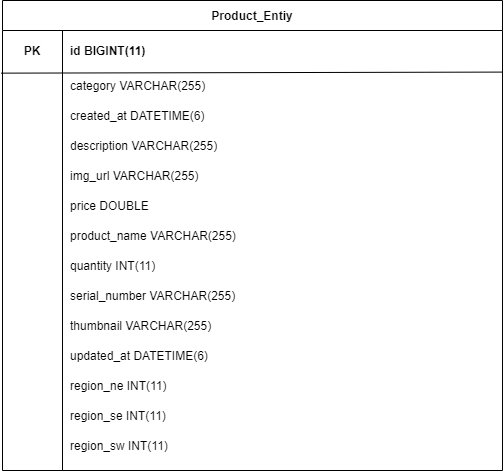

The diagram above was exported from draw.io. Its source (the exported page's mxGraphModel, read from the mxfile embedded in the PNG):
<mxGraphModel dx="1523" dy="887" grid="1" gridSize="10" guides="1" tooltips="1" connect="1" arrows="1" fold="1" page="1" pageScale="1" pageWidth="850" pageHeight="1100" math="0" shadow="0">
  <root>
    <mxCell id="0" />
    <mxCell id="1" parent="0" />
    <mxCell id="gwJr2qTlfvQRxcXKCv3g-38" value="Product_Entiy" style="shape=table;startSize=30;container=1;collapsible=1;childLayout=tableLayout;fixedRows=1;rowLines=0;fontStyle=1;align=center;resizeLast=1;" vertex="1" parent="1">
      <mxGeometry x="180" y="310" width="500" height="470" as="geometry" />
    </mxCell>
    <mxCell id="gwJr2qTlfvQRxcXKCv3g-39" value="" style="shape=partialRectangle;collapsible=0;dropTarget=0;pointerEvents=0;fillColor=none;top=0;left=0;bottom=0;right=0;points=[[0,0.5],[1,0.5]];portConstraint=eastwest;" vertex="1" parent="gwJr2qTlfvQRxcXKCv3g-38">
      <mxGeometry y="30" width="500" height="40" as="geometry" />
    </mxCell>
    <mxCell id="gwJr2qTlfvQRxcXKCv3g-40" value="PK" style="shape=partialRectangle;connectable=0;fillColor=none;top=0;left=0;bottom=0;right=0;fontStyle=1;overflow=hidden;" vertex="1" parent="gwJr2qTlfvQRxcXKCv3g-39">
      <mxGeometry width="60" height="40" as="geometry" />
    </mxCell>
    <mxCell id="gwJr2qTlfvQRxcXKCv3g-41" value="id BIGINT(11)" style="shape=partialRectangle;connectable=0;fillColor=none;top=0;left=0;bottom=0;right=0;align=left;spacingLeft=6;fontStyle=1;overflow=hidden;" vertex="1" parent="gwJr2qTlfvQRxcXKCv3g-39">
      <mxGeometry x="60" width="440" height="40" as="geometry" />
    </mxCell>
    <mxCell id="gwJr2qTlfvQRxcXKCv3g-45" value="" style="shape=partialRectangle;collapsible=0;dropTarget=0;pointerEvents=0;fillColor=none;top=0;left=0;bottom=0;right=0;points=[[0,0.5],[1,0.5]];portConstraint=eastwest;" vertex="1" parent="gwJr2qTlfvQRxcXKCv3g-38">
      <mxGeometry y="70" width="500" height="30" as="geometry" />
    </mxCell>
    <mxCell id="gwJr2qTlfvQRxcXKCv3g-46" value="" style="shape=partialRectangle;connectable=0;fillColor=none;top=0;left=0;bottom=0;right=0;editable=1;overflow=hidden;" vertex="1" parent="gwJr2qTlfvQRxcXKCv3g-45">
      <mxGeometry width="60" height="30" as="geometry" />
    </mxCell>
    <mxCell id="gwJr2qTlfvQRxcXKCv3g-47" value="category VARCHAR(255)" style="shape=partialRectangle;connectable=0;fillColor=none;top=0;left=0;bottom=0;right=0;align=left;spacingLeft=6;overflow=hidden;fontStyle=0" vertex="1" parent="gwJr2qTlfvQRxcXKCv3g-45">
      <mxGeometry x="60" width="440" height="30" as="geometry" />
    </mxCell>
    <mxCell id="gwJr2qTlfvQRxcXKCv3g-62" value="" style="shape=partialRectangle;collapsible=0;dropTarget=0;pointerEvents=0;fillColor=none;top=0;left=0;bottom=0;right=0;points=[[0,0.5],[1,0.5]];portConstraint=eastwest;" vertex="1" parent="gwJr2qTlfvQRxcXKCv3g-38">
      <mxGeometry y="100" width="500" height="30" as="geometry" />
    </mxCell>
    <mxCell id="gwJr2qTlfvQRxcXKCv3g-63" value="" style="shape=partialRectangle;connectable=0;fillColor=none;top=0;left=0;bottom=0;right=0;editable=1;overflow=hidden;" vertex="1" parent="gwJr2qTlfvQRxcXKCv3g-62">
      <mxGeometry width="60" height="30" as="geometry" />
    </mxCell>
    <mxCell id="gwJr2qTlfvQRxcXKCv3g-64" value="created_at DATETIME(6)" style="shape=partialRectangle;connectable=0;fillColor=none;top=0;left=0;bottom=0;right=0;align=left;spacingLeft=6;overflow=hidden;" vertex="1" parent="gwJr2qTlfvQRxcXKCv3g-62">
      <mxGeometry x="60" width="440" height="30" as="geometry" />
    </mxCell>
    <mxCell id="gwJr2qTlfvQRxcXKCv3g-68" value="" style="shape=partialRectangle;collapsible=0;dropTarget=0;pointerEvents=0;fillColor=none;top=0;left=0;bottom=0;right=0;points=[[0,0.5],[1,0.5]];portConstraint=eastwest;" vertex="1" parent="gwJr2qTlfvQRxcXKCv3g-38">
      <mxGeometry y="130" width="500" height="30" as="geometry" />
    </mxCell>
    <mxCell id="gwJr2qTlfvQRxcXKCv3g-69" value="" style="shape=partialRectangle;connectable=0;fillColor=none;top=0;left=0;bottom=0;right=0;editable=1;overflow=hidden;" vertex="1" parent="gwJr2qTlfvQRxcXKCv3g-68">
      <mxGeometry width="60" height="30" as="geometry" />
    </mxCell>
    <mxCell id="gwJr2qTlfvQRxcXKCv3g-70" value="description VARCHAR(255)" style="shape=partialRectangle;connectable=0;fillColor=none;top=0;left=0;bottom=0;right=0;align=left;spacingLeft=6;overflow=hidden;" vertex="1" parent="gwJr2qTlfvQRxcXKCv3g-68">
      <mxGeometry x="60" width="440" height="30" as="geometry" />
    </mxCell>
    <mxCell id="gwJr2qTlfvQRxcXKCv3g-71" value="" style="shape=partialRectangle;collapsible=0;dropTarget=0;pointerEvents=0;fillColor=none;top=0;left=0;bottom=0;right=0;points=[[0,0.5],[1,0.5]];portConstraint=eastwest;" vertex="1" parent="gwJr2qTlfvQRxcXKCv3g-38">
      <mxGeometry y="160" width="500" height="30" as="geometry" />
    </mxCell>
    <mxCell id="gwJr2qTlfvQRxcXKCv3g-72" value="" style="shape=partialRectangle;connectable=0;fillColor=none;top=0;left=0;bottom=0;right=0;editable=1;overflow=hidden;" vertex="1" parent="gwJr2qTlfvQRxcXKCv3g-71">
      <mxGeometry width="60" height="30" as="geometry" />
    </mxCell>
    <mxCell id="gwJr2qTlfvQRxcXKCv3g-73" value="img_url VARCHAR(255)" style="shape=partialRectangle;connectable=0;fillColor=none;top=0;left=0;bottom=0;right=0;align=left;spacingLeft=6;overflow=hidden;" vertex="1" parent="gwJr2qTlfvQRxcXKCv3g-71">
      <mxGeometry x="60" width="440" height="30" as="geometry" />
    </mxCell>
    <mxCell id="gwJr2qTlfvQRxcXKCv3g-74" value="" style="shape=partialRectangle;collapsible=0;dropTarget=0;pointerEvents=0;fillColor=none;top=0;left=0;bottom=0;right=0;points=[[0,0.5],[1,0.5]];portConstraint=eastwest;" vertex="1" parent="gwJr2qTlfvQRxcXKCv3g-38">
      <mxGeometry y="190" width="500" height="30" as="geometry" />
    </mxCell>
    <mxCell id="gwJr2qTlfvQRxcXKCv3g-75" value="" style="shape=partialRectangle;connectable=0;fillColor=none;top=0;left=0;bottom=0;right=0;editable=1;overflow=hidden;" vertex="1" parent="gwJr2qTlfvQRxcXKCv3g-74">
      <mxGeometry width="60" height="30" as="geometry" />
    </mxCell>
    <mxCell id="gwJr2qTlfvQRxcXKCv3g-76" value="price DOUBLE" style="shape=partialRectangle;connectable=0;fillColor=none;top=0;left=0;bottom=0;right=0;align=left;spacingLeft=6;overflow=hidden;" vertex="1" parent="gwJr2qTlfvQRxcXKCv3g-74">
      <mxGeometry x="60" width="440" height="30" as="geometry" />
    </mxCell>
    <mxCell id="gwJr2qTlfvQRxcXKCv3g-77" value="" style="shape=partialRectangle;collapsible=0;dropTarget=0;pointerEvents=0;fillColor=none;top=0;left=0;bottom=0;right=0;points=[[0,0.5],[1,0.5]];portConstraint=eastwest;" vertex="1" parent="gwJr2qTlfvQRxcXKCv3g-38">
      <mxGeometry y="220" width="500" height="30" as="geometry" />
    </mxCell>
    <mxCell id="gwJr2qTlfvQRxcXKCv3g-78" value="" style="shape=partialRectangle;connectable=0;fillColor=none;top=0;left=0;bottom=0;right=0;editable=1;overflow=hidden;" vertex="1" parent="gwJr2qTlfvQRxcXKCv3g-77">
      <mxGeometry width="60" height="30" as="geometry" />
    </mxCell>
    <mxCell id="gwJr2qTlfvQRxcXKCv3g-79" value="product_name VARCHAR(255)" style="shape=partialRectangle;connectable=0;fillColor=none;top=0;left=0;bottom=0;right=0;align=left;spacingLeft=6;overflow=hidden;" vertex="1" parent="gwJr2qTlfvQRxcXKCv3g-77">
      <mxGeometry x="60" width="440" height="30" as="geometry" />
    </mxCell>
    <mxCell id="gwJr2qTlfvQRxcXKCv3g-80" value="" style="shape=partialRectangle;collapsible=0;dropTarget=0;pointerEvents=0;fillColor=none;top=0;left=0;bottom=0;right=0;points=[[0,0.5],[1,0.5]];portConstraint=eastwest;" vertex="1" parent="gwJr2qTlfvQRxcXKCv3g-38">
      <mxGeometry y="250" width="500" height="30" as="geometry" />
    </mxCell>
    <mxCell id="gwJr2qTlfvQRxcXKCv3g-81" value="" style="shape=partialRectangle;connectable=0;fillColor=none;top=0;left=0;bottom=0;right=0;editable=1;overflow=hidden;" vertex="1" parent="gwJr2qTlfvQRxcXKCv3g-80">
      <mxGeometry width="60" height="30" as="geometry" />
    </mxCell>
    <mxCell id="gwJr2qTlfvQRxcXKCv3g-82" value="quantity INT(11)" style="shape=partialRectangle;connectable=0;fillColor=none;top=0;left=0;bottom=0;right=0;align=left;spacingLeft=6;overflow=hidden;" vertex="1" parent="gwJr2qTlfvQRxcXKCv3g-80">
      <mxGeometry x="60" width="440" height="30" as="geometry" />
    </mxCell>
    <mxCell id="gwJr2qTlfvQRxcXKCv3g-83" value="" style="shape=partialRectangle;collapsible=0;dropTarget=0;pointerEvents=0;fillColor=none;top=0;left=0;bottom=0;right=0;points=[[0,0.5],[1,0.5]];portConstraint=eastwest;" vertex="1" parent="gwJr2qTlfvQRxcXKCv3g-38">
      <mxGeometry y="280" width="500" height="30" as="geometry" />
    </mxCell>
    <mxCell id="gwJr2qTlfvQRxcXKCv3g-84" value="" style="shape=partialRectangle;connectable=0;fillColor=none;top=0;left=0;bottom=0;right=0;editable=1;overflow=hidden;" vertex="1" parent="gwJr2qTlfvQRxcXKCv3g-83">
      <mxGeometry width="60" height="30" as="geometry" />
    </mxCell>
    <mxCell id="gwJr2qTlfvQRxcXKCv3g-85" value="serial_number VARCHAR(255)" style="shape=partialRectangle;connectable=0;fillColor=none;top=0;left=0;bottom=0;right=0;align=left;spacingLeft=6;overflow=hidden;" vertex="1" parent="gwJr2qTlfvQRxcXKCv3g-83">
      <mxGeometry x="60" width="440" height="30" as="geometry" />
    </mxCell>
    <mxCell id="gwJr2qTlfvQRxcXKCv3g-86" value="" style="shape=partialRectangle;collapsible=0;dropTarget=0;pointerEvents=0;fillColor=none;top=0;left=0;bottom=0;right=0;points=[[0,0.5],[1,0.5]];portConstraint=eastwest;" vertex="1" parent="gwJr2qTlfvQRxcXKCv3g-38">
      <mxGeometry y="310" width="500" height="30" as="geometry" />
    </mxCell>
    <mxCell id="gwJr2qTlfvQRxcXKCv3g-87" value="" style="shape=partialRectangle;connectable=0;fillColor=none;top=0;left=0;bottom=0;right=0;editable=1;overflow=hidden;" vertex="1" parent="gwJr2qTlfvQRxcXKCv3g-86">
      <mxGeometry width="60" height="30" as="geometry" />
    </mxCell>
    <mxCell id="gwJr2qTlfvQRxcXKCv3g-88" value="thumbnail VARCHAR(255)" style="shape=partialRectangle;connectable=0;fillColor=none;top=0;left=0;bottom=0;right=0;align=left;spacingLeft=6;overflow=hidden;" vertex="1" parent="gwJr2qTlfvQRxcXKCv3g-86">
      <mxGeometry x="60" width="440" height="30" as="geometry" />
    </mxCell>
    <mxCell id="gwJr2qTlfvQRxcXKCv3g-89" value="" style="shape=partialRectangle;collapsible=0;dropTarget=0;pointerEvents=0;fillColor=none;top=0;left=0;bottom=0;right=0;points=[[0,0.5],[1,0.5]];portConstraint=eastwest;" vertex="1" parent="gwJr2qTlfvQRxcXKCv3g-38">
      <mxGeometry y="340" width="500" height="30" as="geometry" />
    </mxCell>
    <mxCell id="gwJr2qTlfvQRxcXKCv3g-90" value="" style="shape=partialRectangle;connectable=0;fillColor=none;top=0;left=0;bottom=0;right=0;editable=1;overflow=hidden;" vertex="1" parent="gwJr2qTlfvQRxcXKCv3g-89">
      <mxGeometry width="60" height="30" as="geometry" />
    </mxCell>
    <mxCell id="gwJr2qTlfvQRxcXKCv3g-91" value="updated_at DATETIME(6)" style="shape=partialRectangle;connectable=0;fillColor=none;top=0;left=0;bottom=0;right=0;align=left;spacingLeft=6;overflow=hidden;" vertex="1" parent="gwJr2qTlfvQRxcXKCv3g-89">
      <mxGeometry x="60" width="440" height="30" as="geometry" />
    </mxCell>
    <mxCell id="gwJr2qTlfvQRxcXKCv3g-92" value="" style="shape=partialRectangle;collapsible=0;dropTarget=0;pointerEvents=0;fillColor=none;top=0;left=0;bottom=0;right=0;points=[[0,0.5],[1,0.5]];portConstraint=eastwest;" vertex="1" parent="gwJr2qTlfvQRxcXKCv3g-38">
      <mxGeometry y="370" width="500" height="30" as="geometry" />
    </mxCell>
    <mxCell id="gwJr2qTlfvQRxcXKCv3g-93" value="" style="shape=partialRectangle;connectable=0;fillColor=none;top=0;left=0;bottom=0;right=0;editable=1;overflow=hidden;" vertex="1" parent="gwJr2qTlfvQRxcXKCv3g-92">
      <mxGeometry width="60" height="30" as="geometry" />
    </mxCell>
    <mxCell id="gwJr2qTlfvQRxcXKCv3g-94" value="region_ne INT(11)" style="shape=partialRectangle;connectable=0;fillColor=none;top=0;left=0;bottom=0;right=0;align=left;spacingLeft=6;overflow=hidden;" vertex="1" parent="gwJr2qTlfvQRxcXKCv3g-92">
      <mxGeometry x="60" width="440" height="30" as="geometry" />
    </mxCell>
    <mxCell id="gwJr2qTlfvQRxcXKCv3g-95" value="" style="shape=partialRectangle;collapsible=0;dropTarget=0;pointerEvents=0;fillColor=none;top=0;left=0;bottom=0;right=0;points=[[0,0.5],[1,0.5]];portConstraint=eastwest;" vertex="1" parent="gwJr2qTlfvQRxcXKCv3g-38">
      <mxGeometry y="400" width="500" height="30" as="geometry" />
    </mxCell>
    <mxCell id="gwJr2qTlfvQRxcXKCv3g-96" value="" style="shape=partialRectangle;connectable=0;fillColor=none;top=0;left=0;bottom=0;right=0;editable=1;overflow=hidden;" vertex="1" parent="gwJr2qTlfvQRxcXKCv3g-95">
      <mxGeometry width="60" height="30" as="geometry" />
    </mxCell>
    <mxCell id="gwJr2qTlfvQRxcXKCv3g-97" value="region_se INT(11)" style="shape=partialRectangle;connectable=0;fillColor=none;top=0;left=0;bottom=0;right=0;align=left;spacingLeft=6;overflow=hidden;" vertex="1" parent="gwJr2qTlfvQRxcXKCv3g-95">
      <mxGeometry x="60" width="440" height="30" as="geometry" />
    </mxCell>
    <mxCell id="gwJr2qTlfvQRxcXKCv3g-48" value="" style="shape=partialRectangle;collapsible=0;dropTarget=0;pointerEvents=0;fillColor=none;top=0;left=0;bottom=0;right=0;points=[[0,0.5],[1,0.5]];portConstraint=eastwest;" vertex="1" parent="gwJr2qTlfvQRxcXKCv3g-38">
      <mxGeometry y="430" width="500" height="30" as="geometry" />
    </mxCell>
    <mxCell id="gwJr2qTlfvQRxcXKCv3g-49" value="" style="shape=partialRectangle;connectable=0;fillColor=none;top=0;left=0;bottom=0;right=0;editable=1;overflow=hidden;" vertex="1" parent="gwJr2qTlfvQRxcXKCv3g-48">
      <mxGeometry width="60" height="30" as="geometry" />
    </mxCell>
    <mxCell id="gwJr2qTlfvQRxcXKCv3g-50" value="region_sw INT(11)" style="shape=partialRectangle;connectable=0;fillColor=none;top=0;left=0;bottom=0;right=0;align=left;spacingLeft=6;overflow=hidden;" vertex="1" parent="gwJr2qTlfvQRxcXKCv3g-48">
      <mxGeometry x="60" width="440" height="30" as="geometry" />
    </mxCell>
    <mxCell id="gwJr2qTlfvQRxcXKCv3g-58" value="" style="endArrow=none;html=1;exitX=-0.003;exitY=0.088;exitDx=0;exitDy=0;exitPerimeter=0;entryX=0.999;entryY=0.053;entryDx=0;entryDy=0;entryPerimeter=0;" edge="1" parent="gwJr2qTlfvQRxcXKCv3g-38" source="gwJr2qTlfvQRxcXKCv3g-45" target="gwJr2qTlfvQRxcXKCv3g-45">
      <mxGeometry width="50" height="50" relative="1" as="geometry">
        <mxPoint x="230" y="260" as="sourcePoint" />
        <mxPoint x="560" y="60" as="targetPoint" />
      </mxGeometry>
    </mxCell>
  </root>
</mxGraphModel>